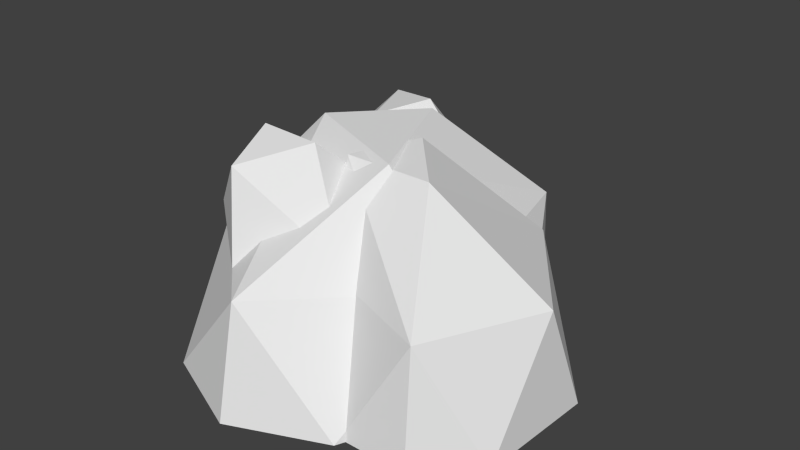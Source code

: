 # Source: Model_Source.blend  (saved by Blender 2.75.0; exported with 4.5.12 LTS)
import bpy
from mathutils import Matrix  # noqa: F401  (used for matrix-valued properties, if any)

bpy.ops.wm.read_factory_settings(use_empty=True)
scene = bpy.context.scene
scene.name = 'Scene'

# ---- collections
col_collection_1 = bpy.data.collections.new('Collection 1'); scene.collection.children.link(col_collection_1)
col_collection_2 = bpy.data.collections.new('Collection 2'); scene.collection.children.link(col_collection_2)
col_collection_2.hide_render = True
col_collection_2.hide_viewport = True

# ---- world
world_world = bpy.data.worlds.new('World'); scene.world = world_world
world_world.color = (0.05088, 0.05088, 0.05088)
world_world.use_sun_shadow = False
world_world.sun_shadow_jitter_overblur = 0.0
world_world.cycles.sampling_method = 'MANUAL'
world_world.cycles.sample_map_resolution = 256

# ---- meshes
me_icosphere_003 = bpy.data.meshes.new('Icosphere.003')
me_icosphere_003.from_pydata([(0.002762, -0.8923, 0.5238), (-0.6469, -0.2792, 0.5238), (-0.4026, 0.7197, 0.5238), (0.3981, 0.724, 0.5238), (0.6486, -0.2723, 0.5238), (0.06753, 0.2723, 0.9943), (0.7968, 2.014e-08, 1.816e-08), (1.618e-08, -1.0, 2.422e-08), (0.4487, -0.809, 4.844e-08), (-0.4487, -0.809, 0.0), (-0.4487, 0.809, 8.476e-08), (-0.7968, -7.45e-08, 4.238e-08), (0.2462, 0.9928, 4.844e-08), (0.2587, -0.2462, 0.9577), (-0.3198, -3.222e-08, 0.9576), (0.7437, -0.6993, 0.5318), (0.1831, -0.493, 0.5318), (0.09853, 0.1725, 0.5318), (0.6069, 0.3776, 0.5318), (1.006, -0.1612, 0.5318), (0.215, 0.02094, 0.9751), (1.035, 0.04083, 4.844e-08), (0.7678, -0.7651, 2.422e-08), (1.007, -0.5362, 2.725e-08), (0.4365, -0.7631, 2.422e-08), (0.4457, 0.5016, 7.265e-08), (0.4612, -0.2441, 0.9379), (0.03398, -0.2416, 0.9379), (-0.7611, 0.3003, 0.4386), (-0.7671, 0.7929, 0.4386), (-0.2792, 1.054, 0.4386), (0.02831, 0.7223, 0.4386), (-0.2695, 0.2567, 0.4386), (-0.2764, 0.6959, 0.8325), (-0.8047, 0.2624, 4.39e-08), (-0.5579, 0.1451, 4.844e-08), (-0.9006, 0.5182, 6.66e-08), (-0.2615, 1.105, 2.422e-08), (-0.7141, 0.9565, 6.054e-08), (0.07646, 0.883, 2.422e-08), (-0.4081, 0.4283, 0.8018), (-0.5318, 0.7581, 0.8018), (0.2623, -0.5351, 0.6204), (-0.19, -0.7111, 0.516), (-0.6211, -0.3623, 0.5744), (-0.4351, 0.02922, 0.7148), (0.1109, -0.0776, 0.7432), (-0.3325, -0.3469, 1.013), (-0.6303, -0.2406, 0.1629), (-0.3118, -0.5837, 0.04792), (-0.5616, 0.1279, 0.329), (-0.03094, -0.3642, 1.011), (-0.2872, -0.5898, 0.913)], [], [(0, 4, 13), (1, 0, 14), (2, 1, 14), (3, 2, 5), (4, 3, 13), (13, 3, 5), (5, 2, 14), (14, 13, 5), (14, 0, 13), (6, 3, 4), (6, 12, 3), (12, 2, 3), (12, 10, 2), (11, 1, 2), (9, 0, 1), (9, 7, 0), (8, 4, 0), (8, 6, 4), (10, 11, 2), (11, 9, 1), (7, 8, 0), (15, 19, 26), (16, 15, 27), (17, 16, 27), (18, 17, 20), (19, 18, 26), (26, 18, 20), (20, 17, 27), (27, 26, 20), (27, 15, 26), (21, 18, 19), (21, 25, 18), (25, 17, 18), (24, 15, 16), (24, 22, 15), (23, 19, 15), (23, 21, 19), (22, 23, 15), (28, 32, 40), (29, 28, 41), (30, 29, 41), (31, 30, 33), (32, 31, 40), (40, 31, 33), (33, 30, 41), (41, 40, 33), (41, 28, 40), (39, 30, 31), (39, 37, 30), (38, 29, 30), (36, 28, 29), (36, 34, 28), (35, 32, 28), (37, 38, 30), (38, 36, 29), (34, 35, 28), (42, 46, 51), (43, 42, 52), (44, 43, 52), (45, 44, 47), (46, 45, 51), (51, 45, 47), (47, 44, 52), (52, 51, 47), (52, 42, 51), (50, 44, 45), (50, 48, 44), (49, 43, 44), (48, 49, 44)])
_uv = me_icosphere_003.uv_layers.new(name='UVMap')
_uv.uv.foreach_set('vector', [0.7637, 0.4398, 0.4747, 0.9612, 0.2921, 0.8179, 0.2906, 0.1759, 0.7637, 0.4398, 0.05584, 0.5198, 0.7293, 0.04159, 0.2793, 0.6375, 0.332, 0.2729, 0.6478, 0.2553, 0.4064, 0.6953, 0.2723, 0.3226, 0.522, 0.4398, 0.7254, 0.1193, 0.6434, 0.5175, 0.6434, 0.5175, 0.7254, 0.1193, 0.7584, 0.3639, 0.2723, 0.3226, 0.4064, 0.6953, 0.04524, 0.5468, 0.05584, 0.5198, 0.2921, 0.8179, 0.08075, 0.7302, 0.05584, 0.5198, 0.7637, 0.4398, 0.2921, 0.8179, 0.4331, 0.2998, 0.7254, 0.1193, 0.522, 0.4398, 0.6878, 0.2581, 0.266, 0.8212, 0.1641, 0.5783, 0.8092, 0.4679, 0.4064, 0.6953, 0.6478, 0.2553, 0.8092, 0.4679, 0.522, 0.8512, 0.4064, 0.6953, 0.5037, 0.6979, 0.2793, 0.6375, 0.7293, 0.04159, 0.7793, 0.07903, 0.7637, 0.4398, 0.2906, 0.1759, 0.7793, 0.07903, 0.9625, 0.3103, 0.7637, 0.4398, 0.2579, 0.6757, 0.522, 0.4398, 0.3808, 0.8073, 0.2579, 0.6757, 0.4331, 0.2998, 0.522, 0.4398, 0.8849, 0.1959, 0.5037, 0.6979, 0.7293, 0.04159, 0.5037, 0.6979, 0.271, 0.8955, 0.2793, 0.6375, 0.2098, 0.8413, 0.2579, 0.6757, 0.3808, 0.8073, 0.7553, 0.5014, 0.5386, 0.8385, 0.3446, 0.6158, 0.4779, 0.2693, 0.7553, 0.5014, 0.2176, 0.3832, 0.5988, 0.3894, 0.3256, 0.7539, 0.3208, 0.477, 0.4124, 0.709, 0.4417, 0.3414, 0.6316, 0.4165, 0.5386, 0.8385, 0.1273, 0.8147, 0.3446, 0.6158, 0.3446, 0.6158, 0.1273, 0.8147, 0.1203, 0.5863, 0.4437, 0.2915, 0.5988, 0.3894, 0.3208, 0.477, 0.2176, 0.3832, 0.3446, 0.6158, 0.1203, 0.5863, 0.2176, 0.3832, 0.7553, 0.5014, 0.3446, 0.6158, 0.2149, 0.6459, 0.6075, 0.4628, 0.3553, 0.7993, 0.2149, 0.6459, 0.4574, 0.2574, 0.6075, 0.4628, 0.2027, 0.5905, 0.4417, 0.3414, 0.4124, 0.709, 0.8034, 0.1732, 0.7553, 0.5014, 0.4779, 0.2693, 0.8034, 0.1732, 0.9019, 0.3537, 0.7553, 0.5014, 0.2924, 0.472, 0.6844, 0.3463, 0.421, 0.6977, 0.2924, 0.472, 0.55, 0.1746, 0.6844, 0.3463, 0.1679, 0.6616, 0.2924, 0.472, 0.421, 0.6977, 0.4931, 0.6621, 0.2774, 0.4485, 0.463, 0.3293, 0.7241, 0.4376, 0.4931, 0.6621, 0.6653, 0.2359, 0.3135, 0.3774, 0.5276, 0.6795, 0.3106, 0.6485, 0.6178, 0.525, 0.4078, 0.3398, 0.5994, 0.3388, 0.6656, 0.3456, 0.4244, 0.6674, 0.4487, 0.3418, 0.4487, 0.3418, 0.4244, 0.6674, 0.3012, 0.5106, 0.1746, 0.5791, 0.3135, 0.3774, 0.3106, 0.6485, 0.6653, 0.2359, 0.463, 0.3293, 0.5392, 0.1342, 0.6653, 0.2359, 0.4931, 0.6621, 0.463, 0.3293, 0.4892, 0.6335, 0.4078, 0.3398, 0.6178, 0.525, 0.4892, 0.6335, 0.2971, 0.4895, 0.4078, 0.3398, 0.6372, 0.5332, 0.5276, 0.6795, 0.3135, 0.3774, 0.4642, 0.6022, 0.2844, 0.5412, 0.4917, 0.2633, 0.4642, 0.6022, 0.3668, 0.7345, 0.2844, 0.5412, 0.2789, 0.7649, 0.2774, 0.4485, 0.4931, 0.6621, 0.4315, 0.2927, 0.6372, 0.5332, 0.3135, 0.3774, 0.6699, 0.3301, 0.4642, 0.6022, 0.4917, 0.2633, 0.4314, 0.8282, 0.2789, 0.7649, 0.4931, 0.6621, 0.4748, 0.6988, 0.4174, 0.4137, 0.6074, 0.5219, 0.6607, 0.5249, 0.4571, 0.7966, 0.4703, 0.4859, 0.472, 0.2398, 0.6607, 0.5249, 0.4703, 0.4859, 0.1938, 0.611, 0.5212, 0.5441, 0.3945, 0.7284, 0.6067, 0.3917, 0.4109, 0.6531, 0.4002, 0.3425, 0.4002, 0.3425, 0.4109, 0.6531, 0.273, 0.4765, 0.2879, 0.4478, 0.472, 0.2398, 0.4703, 0.4859, 0.4703, 0.4859, 0.2617, 0.6335, 0.2879, 0.4478, 0.4703, 0.4859, 0.4571, 0.7966, 0.2617, 0.6335, 0.2051, 0.4507, 0.5212, 0.5441, 0.1938, 0.611, 0.2051, 0.4507, 0.5004, 0.3727, 0.5212, 0.5441, 0.7406, 0.4064, 0.6607, 0.5249, 0.472, 0.2398, 0.5004, 0.3727, 0.7047, 0.3144, 0.5212, 0.5441])
me_icosphere_003.use_remesh_preserve_volume = False
me_icosphere_003.use_remesh_preserve_attributes = False
me_icosphere_003.use_mirror_vertex_groups = False
me_icosphere_003.update()
me_icosphere_004 = bpy.data.meshes.new('Icosphere.004')
me_icosphere_004.from_pydata([(0.06753, 0.2723, 0.9943), (0.7968, 2.014e-08, 1.816e-08), (1.618e-08, -1.0, 2.422e-08), (-0.4487, -0.809, 0.0), (-0.4487, 0.809, 8.476e-08), (0.2462, 0.9928, 4.844e-08), (0.2587, -0.2462, 0.9577), (-0.3198, -3.222e-08, 0.9576), (0.1831, -0.493, 0.5318), (0.09853, 0.1725, 0.5318), (0.215, 0.02094, 0.9751), (1.035, 0.04083, 4.844e-08), (0.7678, -0.7651, 2.422e-08), (0.4365, -0.7631, 2.422e-08), (0.4457, 0.5016, 7.265e-08), (0.4612, -0.2441, 0.9379), (0.03398, -0.2416, 0.9379), (0.02831, 0.7223, 0.4386), (-0.2695, 0.2567, 0.4386), (-0.2764, 0.6959, 0.8325), (-0.8047, 0.2624, 4.39e-08), (-0.5579, 0.1451, 4.844e-08), (-0.2615, 1.105, 2.422e-08), (-0.7141, 0.9565, 6.054e-08), (0.07646, 0.883, 2.422e-08), (-0.4081, 0.4283, 0.8018), (-0.5318, 0.7581, 0.8018), (0.2623, -0.5351, 0.6204), (-0.19, -0.7111, 0.516), (-0.4351, 0.02922, 0.7148), (0.1109, -0.0776, 0.7432), (-0.3325, -0.3469, 1.013), (-0.6303, -0.2406, 0.1629), (-0.3118, -0.5837, 0.04792), (-0.5616, 0.1279, 0.329), (-0.03094, -0.3642, 1.011), (-0.2872, -0.5898, 0.913)], [], [(31, 29, 34, 32, 36), (19, 17, 24, 22, 26), (0, 5, 4, 7), (11, 14, 10, 15), (26, 23, 20, 25), (9, 8, 16), (17, 19, 25, 18), (1, 6, 2), (16, 15, 10), (14, 9, 16, 10), (21, 18, 25, 20), (16, 8, 13, 12, 15), (23, 26, 22), (33, 28, 36, 32), (29, 31, 35, 30), (12, 11, 15), (26, 25, 19), (27, 35, 31, 36, 28), (27, 30, 35), (0, 6, 1, 5), (3, 7, 4), (3, 2, 6, 0, 7)])
_uv = me_icosphere_004.uv_layers.new(name='UVMap')
_uv.uv.foreach_set('vector', [0.6919, 0.2729, 0.8294, 0.5081, 0.8117, 0.7327, 0.5976, 0.7447, 0.5485, 0.2784, 0.6293, 0.7636, 0.5147, 0.5039, 0.5312, 0.2448, 0.7294, 0.2628, 0.7294, 0.788, 0.4492, 0.8059, 0.3153, 0.107, 0.6964, 0.1513, 0.6964, 0.8567, 0.8235, 0.4013, 0.8455, 0.8043, 0.2512, 0.8043, 0.239, 0.598, 0.6239, 0.2496, 0.743, 0.702, 0.3718, 0.702, 0.4421, 0.2567, 0.5815, 0.2557, 0.5815, 0.6418, 0.3582, 0.4906, 0.5147, 0.5039, 0.6293, 0.7636, 0.5468, 0.8413, 0.3964, 0.6792, 0.8279, 0.2001, 0.8224, 0.6688, 0.3279, 0.1851, 0.6505, 0.1146, 0.4308, 0.1878, 0.5362, 0.04453, 0.5737, 0.101, 0.6755, 0.4957, 0.6755, 0.8221, 0.5481, 0.7382, 0.5009, 0.7008, 0.4709, 0.4028, 0.6378, 0.2398, 0.6378, 0.7381, 0.6505, 0.1146, 0.6505, 0.4026, 0.6171, 0.7707, 0.4467, 0.8275, 0.4308, 0.1878, 0.4227, 0.6705, 0.6584, 0.2575, 0.6584, 0.7767, 0.3886, 0.7447, 0.4077, 0.4698, 0.5485, 0.2784, 0.5976, 0.7447, 0.6398, 0.6534, 0.4075, 0.6026, 0.4275, 0.4469, 0.6398, 0.3769, 0.564, 0.1286, 0.8235, 0.4013, 0.239, 0.598, 0.7479, 0.2552, 0.7887, 0.3831, 0.6747, 0.3831, 0.3514, 0.6763, 0.4509, 0.4035, 0.6081, 0.3572, 0.6059, 0.4879, 0.6081, 0.7221, 0.604, 0.3241, 0.6921, 0.5846, 0.4709, 0.5846, 0.179, 0.5529, 0.1717, 0.2368, 0.7792, 0.2104, 0.7792, 0.865, 0.6903, 0.9603, 0.1795, 0.5017, 0.6903, 0.0289, 0.1609, 0.3902, 0.3279, 0.1851, 0.8224, 0.6688, 0.8279, 0.8936, 0.6071, 0.9332])
me_icosphere_004.use_remesh_preserve_volume = False
me_icosphere_004.use_remesh_preserve_attributes = False
me_icosphere_004.use_mirror_vertex_groups = False
me_icosphere_004.update()

# ---- objects
ob_model_0 = bpy.data.objects.new('Model_0', me_icosphere_003)
ob_model_1 = bpy.data.objects.new('Model_1', me_icosphere_004)

# ---- transforms, parenting, visibility, modifiers, constraints
ob_model_0.location = (0.0, 0.0, 0.0)
ob_model_0.lineart.crease_threshold = 0.0
ob_model_1.location = (0.0, 0.0, 0.0)
ob_model_1.lineart.crease_threshold = 0.0

# ---- collection membership
col_collection_1.objects.link(ob_model_0)
col_collection_2.objects.link(ob_model_1)

# ---- scene / render settings (as saved in the file)
scene.frame_start = 1; scene.frame_end = 250; scene.frame_set(1)
scene.render.engine = 'BLENDER_EEVEE_NEXT'
scene.render.resolution_percentage = 50
scene.render.dither_intensity = 0.0
scene.cycles.use_denoising = False
scene.cycles.samples = 10
scene.cycles.sampling_pattern = 'TABULATED_SOBOL'
scene.cycles.light_sampling_threshold = 0.0
scene.cycles.use_adaptive_sampling = False
scene.cycles.use_light_tree = False
scene.cycles.blur_glossy = 0.0
scene.cycles.pixel_filter_type = 'GAUSSIAN'
scene.cycles.sample_clamp_indirect = 0.0
scene.view_settings.view_transform = 'Standard'
bpy.context.view_layer.update()

# ---- added for rendering (the .blend has no active camera and no usable light): camera, sun
cam_auto = bpy.data.cameras.new('AutoCamera')
cam_auto.lens = 50.0
cam_auto.sensor_width = 36.0
cam_auto.clip_end = 1000.0
ob_auto_camera = bpy.data.objects.new('AutoCamera', cam_auto)
scene.collection.objects.link(ob_auto_camera)
ob_auto_camera.location = (2.87393, -3.31571, 2.75226)
ob_auto_camera.rotation_euler = (1.09748, -7.21219e-08, 0.694738)
scene.camera = ob_auto_camera
light_auto_sun = bpy.data.lights.new('AutoSun', 'SUN')
light_auto_sun.energy = 3.0
light_auto_sun.angle = 0.0523599
ob_auto_sun = bpy.data.objects.new('AutoSun', light_auto_sun)
scene.collection.objects.link(ob_auto_sun)
ob_auto_sun.rotation_euler = (0.872665, 0.174533, 0.523599)
bpy.context.view_layer.update()
